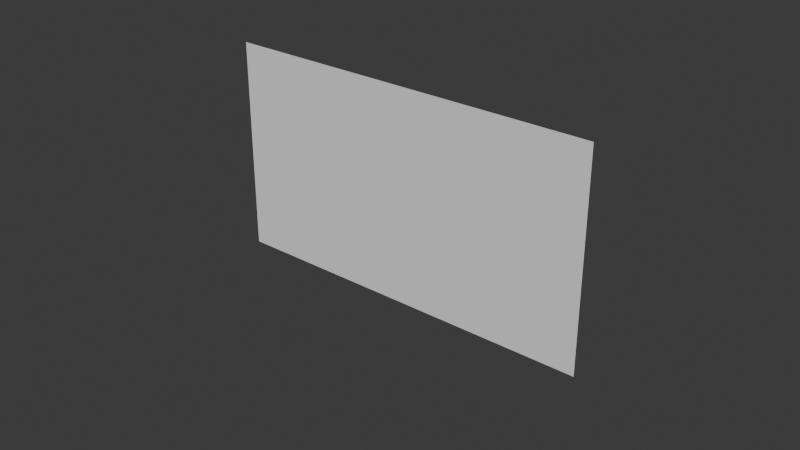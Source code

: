 # Source: pixel1.blend  (saved by Blender 4.2.66; exported with 4.5.12 LTS)
import bpy
from mathutils import Matrix  # noqa: F401  (used for matrix-valued properties, if any)

bpy.ops.wm.read_factory_settings(use_empty=True)
scene = bpy.context.scene
scene.name = 'Library'

# ---- collections
col_level = bpy.data.collections.new('level'); scene.collection.children.link(col_level)

# ---- world
world_world = bpy.data.worlds.new('World'); scene.world = world_world
world_world.use_nodes = True; world_world.node_tree.nodes.clear()
_N = world_world.node_tree.nodes; _L = world_world.node_tree.links
n0 = _N.new('ShaderNodeOutputWorld'); n0.name = 'World Output'; n0.location = (300, 300)
n1 = _N.new('ShaderNodeBackground'); n1.name = 'Background'; n1.location = (10, 300)
n1.inputs[0].default_value = (0.05088, 0.05088, 0.05088, 1.0)
_L.new(n1.outputs[0], n0.inputs[0])
n0.is_active_output = True
world_world.color = (0.05088, 0.05088, 0.05088)
world_world.sun_shadow_jitter_overblur = 0.0

# ---- meshes
me_plane = bpy.data.meshes.new('Plane')
me_plane.from_pydata([(-4.8, 0.0, -2.7), (4.8, 0.0, -2.7), (-4.8, 0.0, 2.7), (4.8, 0.0, 2.7)], [], [(0, 1, 3, 2)])
_uv = me_plane.uv_layers.new(name='UVMap')
_uv.uv.foreach_set('vector', [0.0, 0.0, 1.0, 0.0, 1.0, 1.0, 0.0, 1.0])
me_plane.update()

# ---- curves / text
cu_curve_001 = bpy.data.curves.new('Curve.001', 'CURVE')
cu_curve_001.dimensions = '3D'
_sp = cu_curve_001.splines.new('BEZIER'); _sp.bezier_points.add(7)
_sp.bezier_points.foreach_set('co', [-6.0, 0.0, -1.0, -6.0, 0.0, 1.0, -4.8, 0.0, 1.0, -2.0, 0.0, 0.0, 2.0, 0.0, 0.0, 4.8, 0.0, 1.0, 6.0, 0.0, 1.0, 6.0, 0.0, -1.0])
_sp.bezier_points.foreach_set('handle_left', [-4.496, -3.553e-15, -1.0, -6.0, 0.0, 0.3333, -5.8, 0.0, 1.0, -3.0, 0.0, 0.0, 1.0, 0.0, 0.0, 3.8, 0.0, 1.0, 5.6, 0.0, 1.0, 6.0, 0.0, -0.3333])
_sp.bezier_points.foreach_set('handle_right', [-6.0, 0.0, -0.6, -5.6, 0.0, 1.0, -3.8, 0.0, 1.0, -1.0, 0.0, 0.0, 3.0, 0.0, 0.0, 5.8, 0.0, 1.0, 6.0, 0.0, 0.3333, 4.497, 0.0, -1.05])
for _p, _l, _r in zip(_sp.bezier_points, ['FREE', 'VECTOR', 'ALIGNED', 'ALIGNED', 'ALIGNED', 'ALIGNED', 'VECTOR', 'VECTOR'], ['FREE', 'VECTOR', 'ALIGNED', 'ALIGNED', 'ALIGNED', 'ALIGNED', 'VECTOR', 'FREE']): _p.handle_left_type = _l; _p.handle_right_type = _r
_sp.order_u = 0
_sp.order_v = 0
_sp.resolution_u = 6
_sp.use_cyclic_u = True
cu_curve_001.bevel_mode = 'OBJECT'
cu_curve_001.bevel_profile.use_clip = True
cu_curve_001.resolution_u = 6
cu_curve_001.fill_mode = 'FULL'
cu_curve_001.use_fill_caps = True

# ---- objects
ob_screen = bpy.data.objects.new('screen', me_plane)
ob_collider_001 = bpy.data.objects.new('Collider.001', cu_curve_001)

# ---- transforms, parenting, visibility, modifiers, constraints
ob_screen.location = (0.0, 0.0, 0.0)
ob_collider_001.location = (0.0, 0.0, -2.0)

# ---- collection membership
scene.collection.objects.link(ob_screen)
col_level.objects.link(ob_collider_001)

# ---- scene / render settings (as saved in the file)
scene.frame_start = 1; scene.frame_end = 250; scene.frame_set(1)
scene.render.engine = 'BLENDER_EEVEE_NEXT'
bpy.context.view_layer.update()

# ---- added for rendering (the .blend has no active camera and no usable light): camera, sun
cam_auto = bpy.data.cameras.new('AutoCamera')
cam_auto.lens = 50.0
cam_auto.sensor_width = 36.0
cam_auto.clip_end = 1000.0
ob_auto_camera = bpy.data.objects.new('AutoCamera', cam_auto)
scene.collection.objects.link(ob_auto_camera)
ob_auto_camera.location = (14.4788, -17.3746, 10.933)
ob_auto_camera.rotation_euler = (1.09748, -7.21219e-08, 0.694738)
scene.camera = ob_auto_camera
light_auto_sun = bpy.data.lights.new('AutoSun', 'SUN')
light_auto_sun.energy = 3.0
light_auto_sun.angle = 0.0523599
ob_auto_sun = bpy.data.objects.new('AutoSun', light_auto_sun)
scene.collection.objects.link(ob_auto_sun)
ob_auto_sun.rotation_euler = (0.872665, 0.174533, 0.523599)
bpy.context.view_layer.update()
